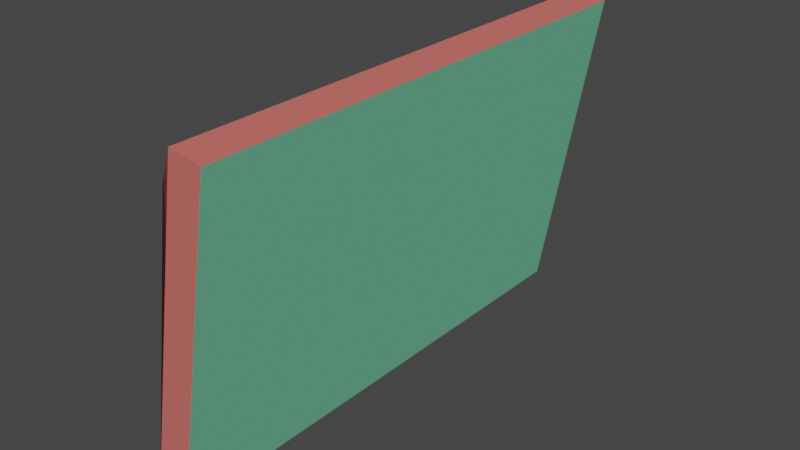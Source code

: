 # Source: kiosk_monitor_collision.blend  (saved by Blender 2.93.21; exported with 4.5.12 LTS)
import bpy
from mathutils import Matrix  # noqa: F401  (used for matrix-valued properties, if any)

bpy.ops.wm.read_factory_settings(use_empty=True)
scene = bpy.context.scene
scene.name = 'Scene'

# ---- collections
col_collection = bpy.data.collections.new('Collection'); scene.collection.children.link(col_collection)

# ---- materials (node trees are filled in below, after node groups)
mat_brittle_glass_hum = bpy.data.materials.new('brittle_glass_hum')
mat_brittle_glass_hum.use_transparent_shadow = False
mat_brittle_glass_hum.diffuse_color = (0.1832, 0.5671, 0.348, 1.0)
mat_hard_metal_thin_hum = bpy.data.materials.new('hard_metal_thin_hum')
mat_hard_metal_thin_hum.use_transparent_shadow = False
mat_hard_metal_thin_hum.diffuse_color = (0.6247, 0.1489, 0.1294, 1.0)

# ---- material node trees

# ---- world
world_world = bpy.data.worlds.new('World'); scene.world = world_world
world_world.use_nodes = True; world_world.node_tree.nodes.clear()
_N = world_world.node_tree.nodes; _L = world_world.node_tree.links
n0 = _N.new('ShaderNodeOutputWorld'); n0.name = 'World Output'; n0.location = (300, 300)
n1 = _N.new('ShaderNodeBackground'); n1.name = 'Background'; n1.location = (10, 300)
n1.inputs[0].default_value = (0.05088, 0.05088, 0.05088, 1.0)
_L.new(n1.outputs[0], n0.inputs[0])
n0.is_active_output = True
world_world.color = (0.05088, 0.05088, 0.05088)
world_world.use_sun_shadow = False
world_world.sun_shadow_jitter_overblur = 0.0

# ---- meshes
me_collision = bpy.data.meshes.new('@collision')
me_collision.from_pydata([(6.486, -27.5, 34.47), (0.408, -27.5, 0.0), (6.486, 27.5, 34.47), (-3.039, 27.5, 0.6078), (3.039, 27.5, 35.08), (3.039, -27.5, 35.08), (-3.039, 23.75, 29.01), (-3.039, -23.75, 29.01), (-3.039, -27.5, 0.6078), (0.408, 27.5, -7.629e-06)], [], [(1, 9, 2, 0), (3, 4, 2), (2, 9, 3), (4, 5, 0), (0, 2, 4), (5, 8, 1), (1, 0, 5), (5, 4, 6), (6, 7, 5), (3, 6, 4), (1, 8, 9), (7, 6, 8), (8, 3, 9), (8, 6, 3), (5, 7, 8)])
me_collision.polygons.foreach_set('material_index', [0, 1, 1, 1, 1, 1, 1, 1, 1, 1, 1, 1, 1, 1, 1])
me_collision.materials.append(mat_brittle_glass_hum)
me_collision.materials.append(mat_hard_metal_thin_hum)
me_collision.use_remesh_fix_poles = True
me_collision.use_remesh_preserve_attributes = False
me_collision.update()
me_collision.normals_split_custom_set([tuple(v) for v in zip(*[iter([0.9848, -4.156e-08, -0.1736, 0.9848, -4.156e-08, -0.1736, 0.9848, -4.156e-08, -0.1736, 0.9848, -4.156e-08, -0.1736, -2.839e-08, 1.0, -2.491e-07, -2.839e-08, 1.0, -2.491e-07, -2.839e-08, 1.0, -2.491e-07, -5.556e-07, 1.0, -3.737e-07, -5.556e-07, 1.0, -3.737e-07, -5.556e-07, 1.0, -3.737e-07, 0.1736, 1.313e-07, 0.9848, 0.1736, 1.313e-07, 0.9848, 0.1736, 1.313e-07, 0.9848, 0.1736, 1.387e-07, 0.9848, 0.1736, 1.387e-07, 0.9848, 0.1736, 1.387e-07, 0.9848, 5.651e-07, -1.0, 2.491e-07, 5.651e-07, -1.0, 2.491e-07, 5.651e-07, -1.0, 2.491e-07, 1.893e-08, -1.0, -1.246e-07, 1.893e-08, -1.0, -1.246e-07, 1.893e-08, -1.0, -1.246e-07, -0.7609, -0.3505, 0.5461, -0.7609, 0.3505, 0.5461, -0.8788, 0.3488, 0.3256, -0.8788, 0.3489, 0.3256, -0.8788, -0.3489, 0.3256, -0.7609, -0.3505, 0.5461, -0.9938, 0.1099, 0.01452, -0.8788, 0.3488, 0.3256, -0.7608, 0.3505, 0.5461, -0.1736, -1.331e-07, -0.9848, -0.1736, -1.331e-07, -0.9848, -0.1736, -1.331e-07, -0.9848, -0.8788, -0.3489, 0.3255, -0.8788, 0.3488, 0.3255, -0.9938, -0.1099, 0.01451, -0.1736, -1.331e-07, -0.9848, -0.1736, -1.331e-07, -0.9848, -0.1736, -1.331e-07, -0.9848, -0.9938, -0.1099, 0.0145, -0.8788, 0.3488, 0.3256, -0.9938, 0.1099, 0.01451, -0.7609, -0.3505, 0.5461, -0.8788, -0.3488, 0.3256, -0.9938, -0.1099, 0.01455])] * 3)])
arm_armature = bpy.data.armatures.new('Armature')  # bones are not reproduced

# ---- objects
ob_armature = bpy.data.objects.new('Armature', arm_armature)
ob_collision = bpy.data.objects.new('@collision', me_collision)

# ---- transforms, parenting, visibility, modifiers, constraints
ob_armature.location = (0.0, 0.0, 0.0)
ob_collision.parent = ob_armature
ob_collision.location = (0.0, 0.0, 0.0)
_vg = ob_collision.vertex_groups.new(name='b monitor')
_vg.add([0, 1, 2, 3, 4, 5, 6, 7, 8, 9], 1.0, 'REPLACE')
_m = ob_collision.modifiers.new('Armature', 'ARMATURE')
_m.object = ob_armature
_m = ob_collision.modifiers.new('Triangulate', 'TRIANGULATE')
_m = ob_collision.modifiers.new('EdgeSplit', 'EDGE_SPLIT')
_m.use_edge_angle = False

# ---- collection membership
col_collection.objects.link(ob_armature)
col_collection.objects.link(ob_collision)

# ---- scene / render settings (as saved in the file)
scene.frame_start = 1; scene.frame_end = 250; scene.frame_set(1)
scene.render.engine = 'BLENDER_EEVEE_NEXT'
scene.cycles.use_denoising = False
scene.cycles.samples = 128
scene.cycles.sampling_pattern = 'TABULATED_SOBOL'
scene.cycles.use_adaptive_sampling = False
scene.cycles.use_light_tree = False
scene.view_settings.view_transform = 'Filmic'
bpy.context.view_layer.update()

# ---- added for rendering (the .blend has no active camera and no usable light): camera, sun
cam_auto = bpy.data.cameras.new('AutoCamera')
cam_auto.lens = 50.0
cam_auto.sensor_width = 36.0
cam_auto.clip_end = 1070.46
ob_auto_camera = bpy.data.objects.new('AutoCamera', cam_auto)
scene.collection.objects.link(ob_auto_camera)
ob_auto_camera.location = (62.7184, -73.194, 66.334)
ob_auto_camera.rotation_euler = (1.09748, -7.21219e-08, 0.694738)
scene.camera = ob_auto_camera
light_auto_sun = bpy.data.lights.new('AutoSun', 'SUN')
light_auto_sun.energy = 3.0
light_auto_sun.angle = 0.0523599
ob_auto_sun = bpy.data.objects.new('AutoSun', light_auto_sun)
scene.collection.objects.link(ob_auto_sun)
ob_auto_sun.rotation_euler = (0.872665, 0.174533, 0.523599)
bpy.context.view_layer.update()
